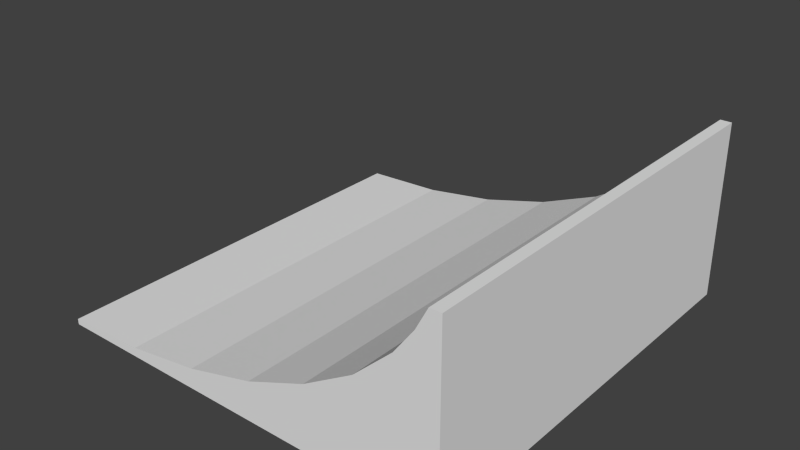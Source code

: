 # Source: ramp1.blend  (saved by Blender 2.74.0; exported with 4.5.12 LTS)
import bpy
from mathutils import Matrix  # noqa: F401  (used for matrix-valued properties, if any)

bpy.ops.wm.read_factory_settings(use_empty=True)
scene = bpy.context.scene
scene.name = 'Scene'

# ---- collections
col_collection_1 = bpy.data.collections.new('Collection 1'); scene.collection.children.link(col_collection_1)

# ---- materials (node trees are filled in below, after node groups)
mat_material = bpy.data.materials.new('Material')
mat_material.alpha_threshold = 0.0
mat_material.use_transparent_shadow = False
mat_material.roughness = 0.5
mat_material.line_color = (0.0, 0.0, 0.0, 1.0)

# ---- material node trees

# ---- world
world_world = bpy.data.worlds.new('World'); scene.world = world_world
world_world.color = (0.05088, 0.05088, 0.05088)
world_world.use_sun_shadow = False
world_world.sun_shadow_jitter_overblur = 0.0
world_world.cycles.sampling_method = 'MANUAL'
world_world.cycles.sample_map_resolution = 256

# ---- meshes
me_cube = bpy.data.meshes.new('Cube')
me_cube.from_pydata([(1.757, 2.0, -1.0), (1.757, -2.0, -1.0), (-2.243, -2.0, -1.0), (-2.243, 2.0, -1.0), (1.757, 2.0, 0.6909), (-2.243, 2.0, -0.9467), (-1.448, 2.0, -0.9118), (-0.7251, 2.0, -0.8021), (-0.05854, 2.0, -0.6239), (0.5257, 2.0, -0.3842), (1.005, 2.0, -0.09204), (1.362, 2.0, 0.2412), (1.542, 2.0, 0.4843), (1.651, 2.0, 0.6909), (1.757, -2.0, 0.6909), (1.651, -2.0, 0.6909), (1.542, -2.0, 0.4843), (1.362, -2.0, 0.2412), (1.005, -2.0, -0.09204), (0.5257, -2.0, -0.3842), (-0.05854, -2.0, -0.6239), (-0.7251, -2.0, -0.8021), (-1.448, -2.0, -0.9118), (-2.243, -2.0, -0.9467)], [], [(0, 1, 2, 3), (0, 4, 14, 1), (4, 0, 3, 5, 6, 7, 8, 9, 10, 11, 12, 13), (13, 12, 16, 15), (12, 11, 17, 16), (11, 10, 18, 17), (10, 9, 19, 18), (9, 8, 20, 19), (8, 7, 21, 20), (7, 6, 22, 21), (1, 14, 15, 16, 17, 18, 19, 20, 21, 22, 23, 2), (5, 3, 2, 23), (15, 14, 4, 13), (6, 5, 23, 22)])
me_cube.materials.append(mat_material)
me_cube.use_remesh_preserve_volume = False
me_cube.use_remesh_preserve_attributes = False
me_cube.use_mirror_vertex_groups = False
me_cube.update()

# ---- objects
ob_cube = bpy.data.objects.new('Cube', me_cube)

# ---- transforms, parenting, visibility, modifiers, constraints
ob_cube.location = (0.0, 0.0, 0.0)
ob_cube.lock_rotations_4d = False
ob_cube.empty_display_type = 'ARROWS'
ob_cube.lineart.crease_threshold = 0.0

# ---- collection membership
col_collection_1.objects.link(ob_cube)

# ---- scene / render settings (as saved in the file)
scene.frame_start = 1; scene.frame_end = 250; scene.frame_set(1)
scene.render.engine = 'BLENDER_EEVEE_NEXT'
scene.render.resolution_percentage = 50
scene.render.dither_intensity = 0.0
scene.cycles.use_denoising = False
scene.cycles.samples = 10
scene.cycles.sampling_pattern = 'TABULATED_SOBOL'
scene.cycles.light_sampling_threshold = 0.0
scene.cycles.use_adaptive_sampling = False
scene.cycles.use_light_tree = False
scene.cycles.blur_glossy = 0.0
scene.cycles.pixel_filter_type = 'GAUSSIAN'
scene.cycles.sample_clamp_indirect = 0.0
scene.view_settings.view_transform = 'Standard'
bpy.context.view_layer.update()

# ---- added for rendering (the .blend has no active camera and no usable light): camera, sun
cam_auto = bpy.data.cameras.new('AutoCamera')
cam_auto.lens = 50.0
cam_auto.sensor_width = 36.0
cam_auto.clip_end = 1000.0
ob_auto_camera = bpy.data.objects.new('AutoCamera', cam_auto)
scene.collection.objects.link(ob_auto_camera)
ob_auto_camera.location = (5.21943, -6.55522, 4.21561)
ob_auto_camera.rotation_euler = (1.09748, -7.21219e-08, 0.694738)
scene.camera = ob_auto_camera
light_auto_sun = bpy.data.lights.new('AutoSun', 'SUN')
light_auto_sun.energy = 3.0
light_auto_sun.angle = 0.0523599
ob_auto_sun = bpy.data.objects.new('AutoSun', light_auto_sun)
scene.collection.objects.link(ob_auto_sun)
ob_auto_sun.rotation_euler = (0.872665, 0.174533, 0.523599)
bpy.context.view_layer.update()
